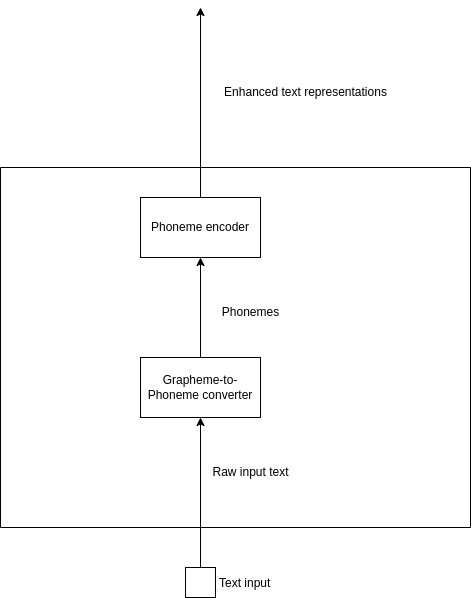

The diagram above was exported from draw.io. Its source (the exported page's mxGraphModel, read from the mxfile embedded in the PNG):
<mxGraphModel dx="837" dy="1227" grid="1" gridSize="10" guides="1" tooltips="1" connect="1" arrows="1" fold="1" page="1" pageScale="1" pageWidth="850" pageHeight="1100" math="0" shadow="0">
  <root>
    <mxCell id="0" />
    <mxCell id="1" parent="0" />
    <mxCell id="4" value="" style="swimlane;startSize=0;" vertex="1" parent="1">
      <mxGeometry x="200" y="350" width="470" height="360" as="geometry" />
    </mxCell>
    <mxCell id="8" value="Raw input text" style="text;html=1;align=center;verticalAlign=middle;resizable=0;points=[];autosize=1;strokeColor=none;fillColor=none;" vertex="1" parent="4">
      <mxGeometry x="200" y="290" width="100" height="30" as="geometry" />
    </mxCell>
    <mxCell id="12" value="Phonemes" style="text;html=1;align=center;verticalAlign=middle;resizable=0;points=[];autosize=1;strokeColor=none;fillColor=none;" vertex="1" parent="4">
      <mxGeometry x="210" y="130" width="80" height="30" as="geometry" />
    </mxCell>
    <mxCell id="10" style="edgeStyle=none;html=1;exitX=0.5;exitY=0;exitDx=0;exitDy=0;entryX=0.5;entryY=1;entryDx=0;entryDy=0;" edge="1" parent="1" source="5" target="9">
      <mxGeometry relative="1" as="geometry" />
    </mxCell>
    <mxCell id="5" value="Grapheme-to-Phoneme converter" style="rounded=0;whiteSpace=wrap;html=1;" vertex="1" parent="1">
      <mxGeometry x="340" y="540" width="120" height="60" as="geometry" />
    </mxCell>
    <mxCell id="7" style="edgeStyle=none;html=1;exitX=0.5;exitY=0;exitDx=0;exitDy=0;entryX=0.5;entryY=1;entryDx=0;entryDy=0;" edge="1" parent="1" source="6" target="5">
      <mxGeometry relative="1" as="geometry" />
    </mxCell>
    <mxCell id="6" value="Text input" style="fontStyle=0;labelPosition=right;verticalLabelPosition=middle;align=left;verticalAlign=middle;spacingLeft=2;" vertex="1" parent="1">
      <mxGeometry x="385" y="750" width="30" height="30" as="geometry" />
    </mxCell>
    <mxCell id="11" style="edgeStyle=none;html=1;exitX=0.5;exitY=0;exitDx=0;exitDy=0;" edge="1" parent="1" source="9">
      <mxGeometry relative="1" as="geometry">
        <mxPoint x="400" y="190" as="targetPoint" />
      </mxGeometry>
    </mxCell>
    <mxCell id="9" value="Phoneme encoder" style="rounded=0;whiteSpace=wrap;html=1;" vertex="1" parent="1">
      <mxGeometry x="340" y="380" width="120" height="60" as="geometry" />
    </mxCell>
    <mxCell id="13" value="Enhanced text representations" style="text;html=1;align=center;verticalAlign=middle;resizable=0;points=[];autosize=1;strokeColor=none;fillColor=none;" vertex="1" parent="1">
      <mxGeometry x="410" y="260" width="190" height="30" as="geometry" />
    </mxCell>
  </root>
</mxGraphModel>